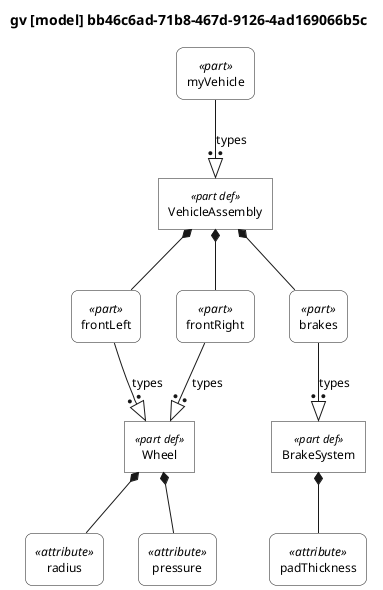

The diagram above was rendered by PlantUML. Its source (embedded in the PNG):
@startuml

skinparam monochrome true
skinparam wrapWidth 300
skinparam defaultFontSize 12
skinparam defaultFontName Helvetica

' Definitions: sharp corners, plain background
skinparam rectangle<<part def>> {
    RoundCorner 0
    BackgroundColor white
    StereotypeFontSize 11
}
skinparam rectangle<<item def>> {
    RoundCorner 0
    BackgroundColor white
}
skinparam rectangle<<attribute def>> {
    RoundCorner 0
    BackgroundColor white
}
skinparam rectangle<<port def>> {
    RoundCorner 0
    BackgroundColor white
}
skinparam rectangle<<action def>> {
    RoundCorner 0
    BackgroundColor white
}
skinparam rectangle<<state def>> {
    RoundCorner 0
    BackgroundColor white
}
skinparam rectangle<<requirement def>> {
    RoundCorner 0
    BackgroundColor white
}
skinparam rectangle<<view def>> {
    RoundCorner 0
    BackgroundColor white
}
skinparam rectangle<<viewpoint def>> {
    RoundCorner 0
    BackgroundColor white
}
skinparam rectangle<<enumeration def>> {
    RoundCorner 0
    BackgroundColor white
}

' Usages: rounded corners, plain background
skinparam rectangle<<part>> {
    RoundCorner 15
    BackgroundColor white
}
skinparam rectangle<<item>> {
    RoundCorner 15
    BackgroundColor white
}
skinparam rectangle<<attribute>> {
    RoundCorner 15
    BackgroundColor white
}
skinparam rectangle<<port>> {
    RoundCorner 15
    BackgroundColor white
}
skinparam rectangle<<action>> {
    RoundCorner 15
    BackgroundColor white
}
skinparam rectangle<<state>> {
    RoundCorner 15
    BackgroundColor white
}
skinparam rectangle<<requirement>> {
    RoundCorner 15
    BackgroundColor white
}
skinparam rectangle<<view>> {
    RoundCorner 15
    BackgroundColor white
}
skinparam rectangle<<viewpoint>> {
    RoundCorner 15
    BackgroundColor white
}
skinparam rectangle<<enumeration>> {
    RoundCorner 15
    BackgroundColor white
}

' Views as folders
skinparam folder<<view def>> {
    BackgroundColor white
}
skinparam folder<<view>> {
    BackgroundColor white
}

top to bottom direction

title gv [model] bb46c6ad-71b8-467d-9126-4ad169066b5c

hide circle

rectangle "Wheel" as E1 <<part def>>
rectangle "radius" as E2 <<attribute>>
rectangle "pressure" as E4 <<attribute>>
rectangle "BrakeSystem" as E6 <<part def>>
rectangle "padThickness" as E7 <<attribute>>
rectangle "VehicleAssembly" as E9 <<part def>>
rectangle "frontLeft" as E10 <<part>>
rectangle "frontRight" as E11 <<part>>
rectangle "brakes" as E12 <<part>>
rectangle "myVehicle" as E13 <<part>>

E1 *-- E2
E1 *-- E4
E6 *-- E7
E9 *-- E10
E10 --:|> E1 : types
E9 *-- E11
E11 --:|> E1 : types
E9 *-- E12
E12 --:|> E6 : types
E13 --:|> E9 : types

@enduml